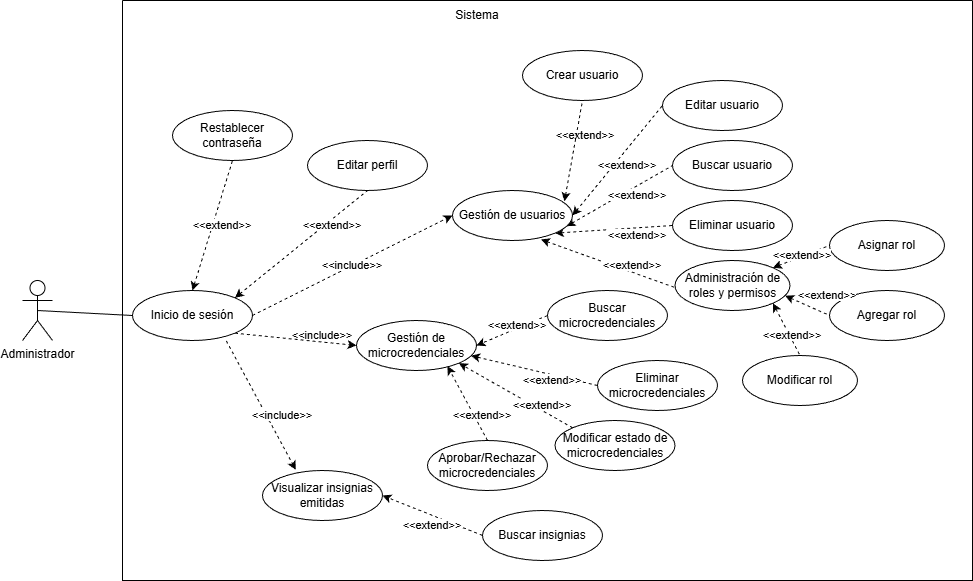

The diagram above was exported from draw.io. Its source (the exported page's mxGraphModel, read from the mxfile embedded in the PNG):
<mxGraphModel dx="1857" dy="1843" grid="1" gridSize="10" guides="1" tooltips="1" connect="1" arrows="1" fold="1" page="1" pageScale="1" pageWidth="827" pageHeight="1169" math="0" shadow="0">
  <root>
    <mxCell id="0" />
    <mxCell id="1" parent="0" />
    <mxCell id="KXeyhpLEAlISk3nNKJto-2" parent="1" style="swimlane;startSize=0;" value="" vertex="1">
      <mxGeometry height="580" width="850" x="120" y="-220" as="geometry" />
    </mxCell>
    <mxCell id="KXeyhpLEAlISk3nNKJto-4" parent="KXeyhpLEAlISk3nNKJto-2" style="text;html=1;whiteSpace=wrap;strokeColor=none;fillColor=none;align=center;verticalAlign=middle;rounded=0;" value="Sistema" vertex="1">
      <mxGeometry height="30" width="60" x="325" as="geometry" />
    </mxCell>
    <mxCell id="KXeyhpLEAlISk3nNKJto-5" parent="KXeyhpLEAlISk3nNKJto-2" style="ellipse;whiteSpace=wrap;html=1;" value="Inicio de sesión" vertex="1">
      <mxGeometry height="50" width="120" x="10" y="290" as="geometry" />
    </mxCell>
    <mxCell id="KXeyhpLEAlISk3nNKJto-11" parent="KXeyhpLEAlISk3nNKJto-2" style="ellipse;whiteSpace=wrap;html=1;" value="Gestión de microcredenciales" vertex="1">
      <mxGeometry height="50" width="120" x="234" y="320" as="geometry" />
    </mxCell>
    <mxCell id="KXeyhpLEAlISk3nNKJto-10" parent="KXeyhpLEAlISk3nNKJto-2" style="ellipse;whiteSpace=wrap;html=1;" value="Eliminar microcredenciales" vertex="1">
      <mxGeometry height="50" width="120" x="475" y="360" as="geometry" />
    </mxCell>
    <mxCell id="KXeyhpLEAlISk3nNKJto-9" parent="KXeyhpLEAlISk3nNKJto-2" style="ellipse;whiteSpace=wrap;html=1;" value="Aprobar/Rechazar microcredenciales" vertex="1">
      <mxGeometry height="50" width="120" x="305" y="440" as="geometry" />
    </mxCell>
    <mxCell id="KXeyhpLEAlISk3nNKJto-8" parent="KXeyhpLEAlISk3nNKJto-2" style="ellipse;whiteSpace=wrap;html=1;" value="Modificar estado de microcredenciales" vertex="1">
      <mxGeometry height="50" width="120" x="432.5" y="420" as="geometry" />
    </mxCell>
    <mxCell id="KXeyhpLEAlISk3nNKJto-15" parent="KXeyhpLEAlISk3nNKJto-2" style="ellipse;whiteSpace=wrap;html=1;" value="Buscar microcredenciales" vertex="1">
      <mxGeometry height="50" width="120" x="425" y="290" as="geometry" />
    </mxCell>
    <mxCell id="KXeyhpLEAlISk3nNKJto-24" edge="1" parent="KXeyhpLEAlISk3nNKJto-2" source="KXeyhpLEAlISk3nNKJto-6" style="endArrow=none;dashed=1;html=1;rounded=0;entryX=0;entryY=0.5;entryDx=0;entryDy=0;exitX=1;exitY=0.5;exitDx=0;exitDy=0;startArrow=classic;startFill=1;" target="KXeyhpLEAlISk3nNKJto-14" value="">
      <mxGeometry height="50" relative="1" width="50" as="geometry">
        <mxPoint x="380" y="180" as="sourcePoint" />
        <mxPoint x="420" y="110" as="targetPoint" />
      </mxGeometry>
    </mxCell>
    <mxCell id="KXeyhpLEAlISk3nNKJto-26" edge="1" parent="KXeyhpLEAlISk3nNKJto-2" source="KXeyhpLEAlISk3nNKJto-6" style="endArrow=none;dashed=1;html=1;rounded=0;entryX=0;entryY=0.5;entryDx=0;entryDy=0;startArrow=classic;startFill=1;exitX=0.95;exitY=0.715;exitDx=0;exitDy=0;exitPerimeter=0;" target="KXeyhpLEAlISk3nNKJto-20" value="">
      <mxGeometry height="50" relative="1" width="50" as="geometry">
        <mxPoint x="320" y="180" as="sourcePoint" />
        <mxPoint x="170" y="180" as="targetPoint" />
      </mxGeometry>
    </mxCell>
    <mxCell id="KXeyhpLEAlISk3nNKJto-27" edge="1" parent="KXeyhpLEAlISk3nNKJto-2" source="KXeyhpLEAlISk3nNKJto-6" style="endArrow=none;dashed=1;html=1;rounded=0;entryX=0;entryY=0.5;entryDx=0;entryDy=0;exitX=1;exitY=1;exitDx=0;exitDy=0;startArrow=classic;startFill=1;" target="KXeyhpLEAlISk3nNKJto-21" value="">
      <mxGeometry height="50" relative="1" width="50" as="geometry">
        <mxPoint x="120" y="230" as="sourcePoint" />
        <mxPoint x="170" y="180" as="targetPoint" />
      </mxGeometry>
    </mxCell>
    <mxCell id="KXeyhpLEAlISk3nNKJto-31" parent="KXeyhpLEAlISk3nNKJto-2" style="text;html=1;whiteSpace=wrap;strokeColor=none;fillColor=none;align=center;verticalAlign=middle;rounded=0;" value="&lt;span style=&quot;font-size: 11px; white-space: nowrap; background-color: rgb(255, 255, 255);&quot;&gt;&amp;lt;&amp;lt;extend&amp;gt;&amp;gt;&lt;/span&gt;" vertex="1">
      <mxGeometry height="30" width="60" x="432.5" y="120" as="geometry" />
    </mxCell>
    <mxCell id="KXeyhpLEAlISk3nNKJto-32" parent="KXeyhpLEAlISk3nNKJto-2" style="text;html=1;whiteSpace=wrap;strokeColor=none;fillColor=none;align=center;verticalAlign=middle;rounded=0;" value="&lt;span style=&quot;font-size: 11px; white-space: nowrap; background-color: rgb(255, 255, 255);&quot;&gt;&amp;lt;&amp;lt;extend&amp;gt;&amp;gt;&lt;/span&gt;" vertex="1">
      <mxGeometry height="30" width="60" x="475" y="150" as="geometry" />
    </mxCell>
    <mxCell id="KXeyhpLEAlISk3nNKJto-33" parent="KXeyhpLEAlISk3nNKJto-2" style="text;html=1;whiteSpace=wrap;strokeColor=none;fillColor=none;align=center;verticalAlign=middle;rounded=0;" value="&lt;span style=&quot;font-size: 11px; white-space: nowrap; background-color: rgb(255, 255, 255);&quot;&gt;&amp;lt;&amp;lt;extend&amp;gt;&amp;gt;&lt;/span&gt;" vertex="1">
      <mxGeometry height="30" width="60" x="485" y="180" as="geometry" />
    </mxCell>
    <mxCell id="KXeyhpLEAlISk3nNKJto-35" edge="1" parent="KXeyhpLEAlISk3nNKJto-2" source="KXeyhpLEAlISk3nNKJto-5" style="endArrow=classic;dashed=1;html=1;rounded=0;exitX=1;exitY=0.5;exitDx=0;exitDy=0;entryX=0;entryY=0.5;entryDx=0;entryDy=0;endFill=1;" target="KXeyhpLEAlISk3nNKJto-6" value="">
      <mxGeometry height="50" relative="1" width="50" as="geometry">
        <mxPoint x="330" y="280" as="sourcePoint" />
        <mxPoint x="380" y="230" as="targetPoint" />
      </mxGeometry>
    </mxCell>
    <mxCell id="KXeyhpLEAlISk3nNKJto-36" parent="KXeyhpLEAlISk3nNKJto-2" style="text;html=1;whiteSpace=wrap;strokeColor=none;fillColor=none;align=center;verticalAlign=middle;rounded=0;" value="&lt;span style=&quot;font-size: 11px; white-space: nowrap; background-color: rgb(255, 255, 255);&quot;&gt;&amp;lt;&amp;lt;include&amp;gt;&amp;gt;&lt;/span&gt;" vertex="1">
      <mxGeometry height="30" width="60" x="170" y="320" as="geometry" />
    </mxCell>
    <mxCell id="KXeyhpLEAlISk3nNKJto-62" edge="1" parent="KXeyhpLEAlISk3nNKJto-2" style="endArrow=classic;dashed=1;html=1;rounded=0;exitX=0;exitY=0.5;exitDx=0;exitDy=0;entryX=0.737;entryY=0.98;entryDx=0;entryDy=0;entryPerimeter=0;startArrow=none;startFill=0;endFill=1;" target="KXeyhpLEAlISk3nNKJto-6" value="">
      <mxGeometry height="50" relative="1" width="50" as="geometry">
        <mxPoint x="602.5" y="305" as="sourcePoint" />
        <mxPoint x="340" y="250" as="targetPoint" />
      </mxGeometry>
    </mxCell>
    <mxCell id="KXeyhpLEAlISk3nNKJto-63" parent="KXeyhpLEAlISk3nNKJto-2" style="text;html=1;whiteSpace=wrap;strokeColor=none;fillColor=none;align=center;verticalAlign=middle;rounded=0;" value="&lt;span style=&quot;font-size: 11px; white-space: nowrap; background-color: rgb(255, 255, 255);&quot;&gt;&amp;lt;&amp;lt;extend&amp;gt;&amp;gt;&lt;/span&gt;" vertex="1">
      <mxGeometry height="30" width="60" x="485" y="220" as="geometry" />
    </mxCell>
    <mxCell id="KXeyhpLEAlISk3nNKJto-64" edge="1" parent="KXeyhpLEAlISk3nNKJto-2" source="KXeyhpLEAlISk3nNKJto-5" style="endArrow=classic;dashed=1;html=1;rounded=0;exitX=1;exitY=1;exitDx=0;exitDy=0;entryX=0;entryY=0.5;entryDx=0;entryDy=0;endFill=1;" target="KXeyhpLEAlISk3nNKJto-11" value="">
      <mxGeometry height="50" relative="1" width="50" as="geometry">
        <mxPoint x="280" y="360" as="sourcePoint" />
        <mxPoint x="330" y="310" as="targetPoint" />
      </mxGeometry>
    </mxCell>
    <mxCell id="KXeyhpLEAlISk3nNKJto-65" parent="KXeyhpLEAlISk3nNKJto-2" style="text;html=1;whiteSpace=wrap;strokeColor=none;fillColor=none;align=center;verticalAlign=middle;rounded=0;" value="&lt;span style=&quot;font-size: 11px; white-space: nowrap; background-color: rgb(255, 255, 255);&quot;&gt;&amp;lt;&amp;lt;include&amp;gt;&amp;gt;&lt;/span&gt;" vertex="1">
      <mxGeometry height="30" width="60" x="200" y="250" as="geometry" />
    </mxCell>
    <mxCell id="KXeyhpLEAlISk3nNKJto-12" parent="KXeyhpLEAlISk3nNKJto-2" style="ellipse;whiteSpace=wrap;html=1;" value="Crear usuario" vertex="1">
      <mxGeometry height="50" width="120" x="400" y="50" as="geometry" />
    </mxCell>
    <mxCell id="KXeyhpLEAlISk3nNKJto-23" edge="1" parent="KXeyhpLEAlISk3nNKJto-2" source="KXeyhpLEAlISk3nNKJto-6" style="endArrow=none;dashed=1;html=1;rounded=0;entryX=0.5;entryY=1;entryDx=0;entryDy=0;exitX=0.933;exitY=0.215;exitDx=0;exitDy=0;startArrow=classic;startFill=1;exitPerimeter=0;" target="KXeyhpLEAlISk3nNKJto-12" value="">
      <mxGeometry height="50" relative="1" width="50" as="geometry">
        <mxPoint x="120" y="230" as="sourcePoint" />
        <mxPoint x="170" y="180" as="targetPoint" />
      </mxGeometry>
    </mxCell>
    <mxCell id="KXeyhpLEAlISk3nNKJto-14" parent="KXeyhpLEAlISk3nNKJto-2" style="ellipse;whiteSpace=wrap;html=1;" value="Editar usuario" vertex="1">
      <mxGeometry height="50" width="120" x="540" y="80" as="geometry" />
    </mxCell>
    <mxCell id="KXeyhpLEAlISk3nNKJto-20" parent="KXeyhpLEAlISk3nNKJto-2" style="ellipse;whiteSpace=wrap;html=1;" value="Buscar usuario" vertex="1">
      <mxGeometry height="50" width="120" x="550" y="140" as="geometry" />
    </mxCell>
    <mxCell id="KXeyhpLEAlISk3nNKJto-6" parent="KXeyhpLEAlISk3nNKJto-2" style="ellipse;whiteSpace=wrap;html=1;" value="Gestión de usuarios" vertex="1">
      <mxGeometry height="50" width="120" x="330" y="190" as="geometry" />
    </mxCell>
    <mxCell id="KXeyhpLEAlISk3nNKJto-21" parent="KXeyhpLEAlISk3nNKJto-2" style="ellipse;whiteSpace=wrap;html=1;" value="Eliminar usuario" vertex="1">
      <mxGeometry height="50" width="120" x="550" y="200" as="geometry" />
    </mxCell>
    <mxCell id="KXeyhpLEAlISk3nNKJto-7" parent="KXeyhpLEAlISk3nNKJto-2" style="ellipse;whiteSpace=wrap;html=1;" value="Administración de roles y permisos" vertex="1">
      <mxGeometry height="50" width="115" x="552.5" y="260" as="geometry" />
    </mxCell>
    <mxCell id="KXeyhpLEAlISk3nNKJto-68" edge="1" parent="KXeyhpLEAlISk3nNKJto-2" source="KXeyhpLEAlISk3nNKJto-15" style="endArrow=classic;dashed=1;html=1;rounded=0;entryX=1;entryY=0.5;entryDx=0;entryDy=0;exitX=0;exitY=0.5;exitDx=0;exitDy=0;endFill=1;" target="KXeyhpLEAlISk3nNKJto-11" value="">
      <mxGeometry height="50" relative="1" width="50" as="geometry">
        <mxPoint x="310" y="410" as="sourcePoint" />
        <mxPoint x="360" y="360" as="targetPoint" />
      </mxGeometry>
    </mxCell>
    <mxCell id="KXeyhpLEAlISk3nNKJto-69" edge="1" parent="KXeyhpLEAlISk3nNKJto-2" source="KXeyhpLEAlISk3nNKJto-10" style="endArrow=classic;dashed=1;html=1;rounded=0;entryX=0.955;entryY=0.704;entryDx=0;entryDy=0;entryPerimeter=0;exitX=0;exitY=0.5;exitDx=0;exitDy=0;endFill=1;" target="KXeyhpLEAlISk3nNKJto-11" value="">
      <mxGeometry height="50" relative="1" width="50" as="geometry">
        <mxPoint x="310" y="410" as="sourcePoint" />
        <mxPoint x="360" y="360" as="targetPoint" />
      </mxGeometry>
    </mxCell>
    <mxCell id="KXeyhpLEAlISk3nNKJto-71" edge="1" parent="KXeyhpLEAlISk3nNKJto-2" source="KXeyhpLEAlISk3nNKJto-8" style="endArrow=classic;dashed=1;html=1;rounded=0;entryX=1;entryY=1;entryDx=0;entryDy=0;exitX=0;exitY=0;exitDx=0;exitDy=0;endFill=1;" target="KXeyhpLEAlISk3nNKJto-11" value="">
      <mxGeometry height="50" relative="1" width="50" as="geometry">
        <mxPoint x="300" y="410" as="sourcePoint" />
        <mxPoint x="350" y="360" as="targetPoint" />
      </mxGeometry>
    </mxCell>
    <mxCell id="KXeyhpLEAlISk3nNKJto-72" edge="1" parent="KXeyhpLEAlISk3nNKJto-2" source="KXeyhpLEAlISk3nNKJto-9" style="endArrow=classic;dashed=1;html=1;rounded=0;entryX=0.758;entryY=0.912;entryDx=0;entryDy=0;entryPerimeter=0;exitX=0.5;exitY=0;exitDx=0;exitDy=0;endFill=1;" target="KXeyhpLEAlISk3nNKJto-11" value="">
      <mxGeometry height="50" relative="1" width="50" as="geometry">
        <mxPoint x="300" y="410" as="sourcePoint" />
        <mxPoint x="350" y="360" as="targetPoint" />
      </mxGeometry>
    </mxCell>
    <mxCell id="KXeyhpLEAlISk3nNKJto-73" parent="KXeyhpLEAlISk3nNKJto-2" style="text;html=1;whiteSpace=wrap;strokeColor=none;fillColor=none;align=center;verticalAlign=middle;rounded=0;" value="&lt;span style=&quot;font-size: 11px; white-space: nowrap; background-color: rgb(255, 255, 255);&quot;&gt;&amp;lt;&amp;lt;extend&amp;gt;&amp;gt;&lt;/span&gt;" vertex="1">
      <mxGeometry height="30" width="60" x="365" y="310" as="geometry" />
    </mxCell>
    <mxCell id="KXeyhpLEAlISk3nNKJto-74" parent="KXeyhpLEAlISk3nNKJto-2" style="text;html=1;whiteSpace=wrap;strokeColor=none;fillColor=none;align=center;verticalAlign=middle;rounded=0;" value="&lt;span style=&quot;font-size: 11px; white-space: nowrap; background-color: rgb(255, 255, 255);&quot;&gt;&amp;lt;&amp;lt;extend&amp;gt;&amp;gt;&lt;/span&gt;" vertex="1">
      <mxGeometry height="30" width="60" x="400" y="365" as="geometry" />
    </mxCell>
    <mxCell id="KXeyhpLEAlISk3nNKJto-75" parent="KXeyhpLEAlISk3nNKJto-2" style="text;html=1;whiteSpace=wrap;strokeColor=none;fillColor=none;align=center;verticalAlign=middle;rounded=0;" value="&lt;span style=&quot;font-size: 11px; white-space: nowrap; background-color: rgb(255, 255, 255);&quot;&gt;&amp;lt;&amp;lt;extend&amp;gt;&amp;gt;&lt;/span&gt;" vertex="1">
      <mxGeometry height="30" width="60" x="390" y="390" as="geometry" />
    </mxCell>
    <mxCell id="KXeyhpLEAlISk3nNKJto-76" parent="KXeyhpLEAlISk3nNKJto-2" style="text;html=1;whiteSpace=wrap;strokeColor=none;fillColor=none;align=center;verticalAlign=middle;rounded=0;" value="&lt;span style=&quot;font-size: 11px; white-space: nowrap; background-color: rgb(255, 255, 255);&quot;&gt;&amp;lt;&amp;lt;extend&amp;gt;&amp;gt;&lt;/span&gt;" vertex="1">
      <mxGeometry height="30" width="60" x="330" y="400" as="geometry" />
    </mxCell>
    <mxCell id="KXeyhpLEAlISk3nNKJto-82" parent="KXeyhpLEAlISk3nNKJto-2" style="ellipse;whiteSpace=wrap;html=1;" value="Buscar insignias" vertex="1">
      <mxGeometry height="50" width="120" x="360" y="510" as="geometry" />
    </mxCell>
    <mxCell id="KXeyhpLEAlISk3nNKJto-81" parent="KXeyhpLEAlISk3nNKJto-2" style="ellipse;whiteSpace=wrap;html=1;" value="Restablecer contraseña" vertex="1">
      <mxGeometry height="50" width="120" x="50" y="110" as="geometry" />
    </mxCell>
    <mxCell id="KXeyhpLEAlISk3nNKJto-79" parent="KXeyhpLEAlISk3nNKJto-2" style="ellipse;whiteSpace=wrap;html=1;" value="Visualizar insignias emitidas" vertex="1">
      <mxGeometry height="50" width="120" x="140" y="470" as="geometry" />
    </mxCell>
    <mxCell id="KXeyhpLEAlISk3nNKJto-87" edge="1" parent="KXeyhpLEAlISk3nNKJto-2" source="KXeyhpLEAlISk3nNKJto-5" style="endArrow=classic;dashed=1;html=1;rounded=0;exitX=0.782;exitY=1.008;exitDx=0;exitDy=0;exitPerimeter=0;entryX=0.277;entryY=-0.014;entryDx=0;entryDy=0;endFill=1;entryPerimeter=0;" target="KXeyhpLEAlISk3nNKJto-79" value="">
      <mxGeometry height="50" relative="1" width="50" as="geometry">
        <mxPoint x="300" y="530" as="sourcePoint" />
        <mxPoint x="350" y="480" as="targetPoint" />
      </mxGeometry>
    </mxCell>
    <mxCell id="KXeyhpLEAlISk3nNKJto-88" parent="KXeyhpLEAlISk3nNKJto-2" style="text;html=1;whiteSpace=wrap;strokeColor=none;fillColor=none;align=center;verticalAlign=middle;rounded=0;" value="&lt;span style=&quot;font-size: 11px; white-space: nowrap; background-color: rgb(255, 255, 255);&quot;&gt;&amp;lt;&amp;lt;include&amp;gt;&amp;gt;&lt;/span&gt;" vertex="1">
      <mxGeometry height="30" width="60" x="130" y="400" as="geometry" />
    </mxCell>
    <mxCell id="KXeyhpLEAlISk3nNKJto-89" edge="1" parent="KXeyhpLEAlISk3nNKJto-2" source="KXeyhpLEAlISk3nNKJto-82" style="endArrow=classic;dashed=1;html=1;rounded=0;exitX=0;exitY=0.5;exitDx=0;exitDy=0;entryX=1;entryY=0.5;entryDx=0;entryDy=0;endFill=1;" target="KXeyhpLEAlISk3nNKJto-79" value="">
      <mxGeometry height="50" relative="1" width="50" as="geometry">
        <mxPoint x="300" y="530" as="sourcePoint" />
        <mxPoint x="350" y="480" as="targetPoint" />
      </mxGeometry>
    </mxCell>
    <mxCell id="KXeyhpLEAlISk3nNKJto-92" parent="KXeyhpLEAlISk3nNKJto-2" style="text;html=1;whiteSpace=wrap;strokeColor=none;fillColor=none;align=center;verticalAlign=middle;rounded=0;" value="&lt;span style=&quot;font-size: 11px; white-space: nowrap; background-color: rgb(255, 255, 255);&quot;&gt;&amp;lt;&amp;lt;extend&amp;gt;&amp;gt;&lt;/span&gt;" vertex="1">
      <mxGeometry height="30" width="60" x="280" y="510" as="geometry" />
    </mxCell>
    <mxCell id="KXeyhpLEAlISk3nNKJto-93" parent="KXeyhpLEAlISk3nNKJto-2" style="ellipse;whiteSpace=wrap;html=1;" value="Editar perfil" vertex="1">
      <mxGeometry height="50" width="120" x="185" y="140" as="geometry" />
    </mxCell>
    <mxCell id="KXeyhpLEAlISk3nNKJto-95" parent="KXeyhpLEAlISk3nNKJto-2" style="text;html=1;whiteSpace=wrap;strokeColor=none;fillColor=none;align=center;verticalAlign=middle;rounded=0;" value="&lt;span style=&quot;font-size: 11px; white-space: nowrap; background-color: rgb(255, 255, 255);&quot;&gt;&amp;lt;&amp;lt;extend&amp;gt;&amp;gt;&lt;/span&gt;" vertex="1">
      <mxGeometry height="30" width="60" x="480" y="250" as="geometry" />
    </mxCell>
    <mxCell id="KXeyhpLEAlISk3nNKJto-96" edge="1" parent="KXeyhpLEAlISk3nNKJto-2" source="KXeyhpLEAlISk3nNKJto-5" style="endArrow=none;dashed=1;html=1;rounded=0;exitX=1;exitY=0;exitDx=0;exitDy=0;entryX=0.5;entryY=1;entryDx=0;entryDy=0;startArrow=classic;startFill=1;" target="KXeyhpLEAlISk3nNKJto-93" value="">
      <mxGeometry height="50" relative="1" width="50" as="geometry">
        <mxPoint x="300" y="330" as="sourcePoint" />
        <mxPoint x="350" y="280" as="targetPoint" />
      </mxGeometry>
    </mxCell>
    <mxCell id="KXeyhpLEAlISk3nNKJto-97" parent="KXeyhpLEAlISk3nNKJto-2" style="text;html=1;whiteSpace=wrap;strokeColor=none;fillColor=none;align=center;verticalAlign=middle;rounded=0;" value="&lt;span style=&quot;font-size: 11px; white-space: nowrap; background-color: rgb(255, 255, 255);&quot;&gt;&amp;lt;&amp;lt;extend&amp;gt;&amp;gt;&lt;/span&gt;" vertex="1">
      <mxGeometry height="30" width="60" x="180" y="210" as="geometry" />
    </mxCell>
    <mxCell id="KXeyhpLEAlISk3nNKJto-98" edge="1" parent="KXeyhpLEAlISk3nNKJto-2" source="KXeyhpLEAlISk3nNKJto-5" style="endArrow=none;dashed=1;html=1;rounded=0;exitX=0.5;exitY=0;exitDx=0;exitDy=0;entryX=0.5;entryY=1;entryDx=0;entryDy=0;startArrow=classic;startFill=1;" target="KXeyhpLEAlISk3nNKJto-81" value="">
      <mxGeometry height="50" relative="1" width="50" as="geometry">
        <mxPoint x="300" y="330" as="sourcePoint" />
        <mxPoint x="350" y="280" as="targetPoint" />
      </mxGeometry>
    </mxCell>
    <mxCell id="KXeyhpLEAlISk3nNKJto-99" parent="KXeyhpLEAlISk3nNKJto-2" style="text;html=1;whiteSpace=wrap;strokeColor=none;fillColor=none;align=center;verticalAlign=middle;rounded=0;" value="&lt;span style=&quot;font-size: 11px; white-space: nowrap; background-color: rgb(255, 255, 255);&quot;&gt;&amp;lt;&amp;lt;extend&amp;gt;&amp;gt;&lt;/span&gt;" vertex="1">
      <mxGeometry height="30" width="60" x="70" y="210" as="geometry" />
    </mxCell>
    <mxCell id="4lRf_Dhdsc6sA_uLQ3Aa-1" parent="KXeyhpLEAlISk3nNKJto-2" style="ellipse;whiteSpace=wrap;html=1;" value="Asignar rol" vertex="1">
      <mxGeometry height="50" width="115" x="707" y="220" as="geometry" />
    </mxCell>
    <mxCell id="4lRf_Dhdsc6sA_uLQ3Aa-2" parent="KXeyhpLEAlISk3nNKJto-2" style="ellipse;whiteSpace=wrap;html=1;" value="Agregar rol" vertex="1">
      <mxGeometry height="50" width="115" x="707" y="290" as="geometry" />
    </mxCell>
    <mxCell id="4lRf_Dhdsc6sA_uLQ3Aa-3" parent="KXeyhpLEAlISk3nNKJto-2" style="ellipse;whiteSpace=wrap;html=1;" value="Modificar rol" vertex="1">
      <mxGeometry height="50" width="115" x="620" y="355" as="geometry" />
    </mxCell>
    <mxCell id="4lRf_Dhdsc6sA_uLQ3Aa-4" edge="1" parent="KXeyhpLEAlISk3nNKJto-2" source="KXeyhpLEAlISk3nNKJto-7" style="endArrow=none;dashed=1;html=1;rounded=0;entryX=0;entryY=0.5;entryDx=0;entryDy=0;exitX=1;exitY=0;exitDx=0;exitDy=0;startArrow=classic;startFill=1;" target="4lRf_Dhdsc6sA_uLQ3Aa-1" value="">
      <mxGeometry height="50" relative="1" width="50" as="geometry">
        <mxPoint x="300" y="330" as="sourcePoint" />
        <mxPoint x="350" y="280" as="targetPoint" />
      </mxGeometry>
    </mxCell>
    <mxCell id="4lRf_Dhdsc6sA_uLQ3Aa-5" edge="1" parent="KXeyhpLEAlISk3nNKJto-2" source="KXeyhpLEAlISk3nNKJto-7" style="endArrow=none;dashed=1;html=1;rounded=0;entryX=0;entryY=0.5;entryDx=0;entryDy=0;exitX=0.958;exitY=0.704;exitDx=0;exitDy=0;exitPerimeter=0;startArrow=classic;startFill=1;" target="4lRf_Dhdsc6sA_uLQ3Aa-2" value="">
      <mxGeometry height="50" relative="1" width="50" as="geometry">
        <mxPoint x="300" y="330" as="sourcePoint" />
        <mxPoint x="350" y="280" as="targetPoint" />
      </mxGeometry>
    </mxCell>
    <mxCell id="4lRf_Dhdsc6sA_uLQ3Aa-6" edge="1" parent="KXeyhpLEAlISk3nNKJto-2" source="KXeyhpLEAlISk3nNKJto-7" style="endArrow=none;dashed=1;html=1;rounded=0;entryX=0.5;entryY=0;entryDx=0;entryDy=0;exitX=1;exitY=1;exitDx=0;exitDy=0;startArrow=classic;startFill=1;" target="4lRf_Dhdsc6sA_uLQ3Aa-3" value="">
      <mxGeometry height="50" relative="1" width="50" as="geometry">
        <mxPoint x="300" y="330" as="sourcePoint" />
        <mxPoint x="350" y="280" as="targetPoint" />
      </mxGeometry>
    </mxCell>
    <mxCell id="4lRf_Dhdsc6sA_uLQ3Aa-7" parent="KXeyhpLEAlISk3nNKJto-2" style="text;html=1;whiteSpace=wrap;strokeColor=none;fillColor=none;align=center;verticalAlign=middle;rounded=0;" value="&lt;span style=&quot;font-size: 11px; white-space: nowrap; background-color: rgb(255, 255, 255);&quot;&gt;&amp;lt;&amp;lt;extend&amp;gt;&amp;gt;&lt;/span&gt;" vertex="1">
      <mxGeometry height="30" width="60" x="650" y="240" as="geometry" />
    </mxCell>
    <mxCell id="4lRf_Dhdsc6sA_uLQ3Aa-12" parent="KXeyhpLEAlISk3nNKJto-2" style="text;html=1;whiteSpace=wrap;strokeColor=none;fillColor=none;align=center;verticalAlign=middle;rounded=0;" value="&lt;span style=&quot;font-size: 11px; white-space: nowrap; background-color: rgb(255, 255, 255);&quot;&gt;&amp;lt;&amp;lt;extend&amp;gt;&amp;gt;&lt;/span&gt;" vertex="1">
      <mxGeometry height="30" width="60" x="675" y="280" as="geometry" />
    </mxCell>
    <mxCell id="4lRf_Dhdsc6sA_uLQ3Aa-13" parent="KXeyhpLEAlISk3nNKJto-2" style="text;html=1;whiteSpace=wrap;strokeColor=none;fillColor=none;align=center;verticalAlign=middle;rounded=0;" value="&lt;span style=&quot;font-size: 11px; white-space: nowrap; background-color: rgb(255, 255, 255);&quot;&gt;&amp;lt;&amp;lt;extend&amp;gt;&amp;gt;&lt;/span&gt;" vertex="1">
      <mxGeometry height="30" width="60" x="640" y="320" as="geometry" />
    </mxCell>
    <mxCell id="KXeyhpLEAlISk3nNKJto-3" parent="1" style="shape=umlActor;verticalLabelPosition=bottom;verticalAlign=top;html=1;outlineConnect=0;" value="Administrador" vertex="1">
      <mxGeometry height="60" width="30" x="20" y="60" as="geometry" />
    </mxCell>
    <mxCell id="KXeyhpLEAlISk3nNKJto-19" edge="1" parent="1" source="KXeyhpLEAlISk3nNKJto-3" style="endArrow=none;html=1;rounded=0;exitX=0.5;exitY=0.5;exitDx=0;exitDy=0;exitPerimeter=0;entryX=0;entryY=0.5;entryDx=0;entryDy=0;" target="KXeyhpLEAlISk3nNKJto-5" value="">
      <mxGeometry height="50" relative="1" width="50" as="geometry">
        <mxPoint x="330" y="340" as="sourcePoint" />
        <mxPoint x="380" y="290" as="targetPoint" />
      </mxGeometry>
    </mxCell>
  </root>
</mxGraphModel>